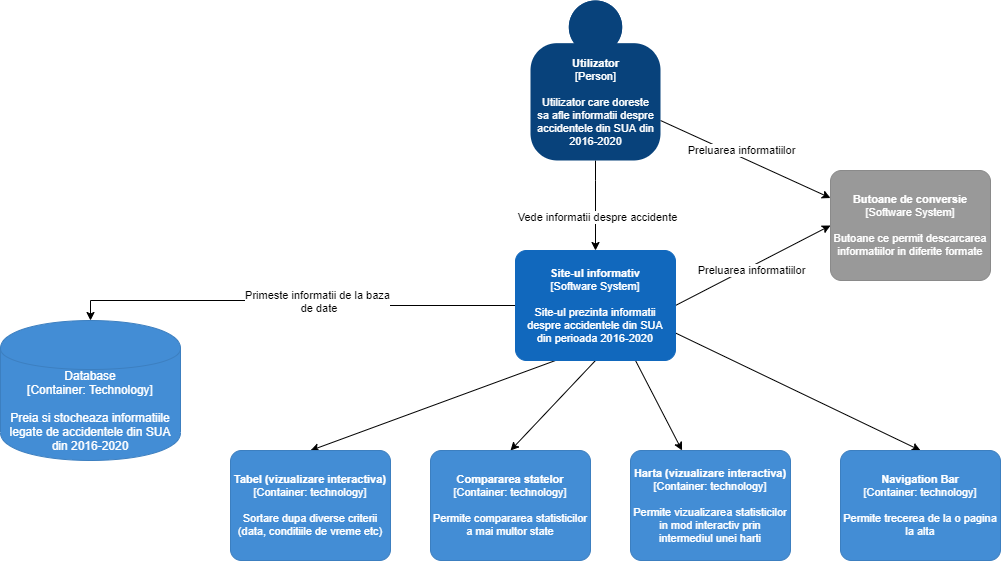

The diagram above was exported from draw.io. Its source (the exported page's mxGraphModel, read from the mxfile embedded in the PNG):
<mxGraphModel dx="2059" dy="627" grid="1" gridSize="10" guides="1" tooltips="1" connect="1" arrows="1" fold="1" page="1" pageScale="1" pageWidth="850" pageHeight="1100" math="0" shadow="0">
  <root>
    <mxCell id="0" />
    <mxCell id="1" parent="0" />
    <mxCell id="zUJvR6BRkhaX4eLd-5Zx-6" value="" style="edgeStyle=orthogonalEdgeStyle;rounded=0;orthogonalLoop=1;jettySize=auto;html=1;fontSize=11;" edge="1" parent="1" source="zUJvR6BRkhaX4eLd-5Zx-1" target="zUJvR6BRkhaX4eLd-5Zx-4">
      <mxGeometry relative="1" as="geometry">
        <Array as="points">
          <mxPoint x="385" y="210" />
          <mxPoint x="385" y="210" />
        </Array>
      </mxGeometry>
    </mxCell>
    <mxCell id="zUJvR6BRkhaX4eLd-5Zx-7" value="Vede informatii despre accidente" style="edgeLabel;html=1;align=center;verticalAlign=middle;resizable=0;points=[];fontSize=11;" vertex="1" connectable="0" parent="zUJvR6BRkhaX4eLd-5Zx-6">
      <mxGeometry x="0.2469" y="1" relative="1" as="geometry">
        <mxPoint as="offset" />
      </mxGeometry>
    </mxCell>
    <mxCell id="zUJvR6BRkhaX4eLd-5Zx-12" style="edgeStyle=none;rounded=0;orthogonalLoop=1;jettySize=auto;html=1;exitX=1;exitY=0.75;exitDx=0;exitDy=0;exitPerimeter=0;entryX=0;entryY=0.25;entryDx=0;entryDy=0;entryPerimeter=0;fontSize=11;" edge="1" parent="1" source="zUJvR6BRkhaX4eLd-5Zx-1" target="zUJvR6BRkhaX4eLd-5Zx-10">
      <mxGeometry relative="1" as="geometry" />
    </mxCell>
    <mxCell id="zUJvR6BRkhaX4eLd-5Zx-13" value="Preluarea informatiilor" style="edgeLabel;html=1;align=center;verticalAlign=middle;resizable=0;points=[];fontSize=11;" vertex="1" connectable="0" parent="zUJvR6BRkhaX4eLd-5Zx-12">
      <mxGeometry x="-0.2031" y="2" relative="1" as="geometry">
        <mxPoint x="12" y="1" as="offset" />
      </mxGeometry>
    </mxCell>
    <object placeholders="1" c4Name="Utilizator" c4Type="Person" c4Description="Utilizator care doreste&#10;sa afle informatii despre&#10;accidentele din SUA din&#10;2016-2020" label="&lt;b style=&quot;font-size: 11px;&quot;&gt;%c4Name%&lt;/b&gt;&lt;div style=&quot;font-size: 11px;&quot;&gt;[%c4Type%]&lt;/div&gt;&lt;br style=&quot;font-size: 11px;&quot;&gt;&lt;div style=&quot;font-size: 11px;&quot;&gt;%c4Description%&lt;/div&gt;" id="zUJvR6BRkhaX4eLd-5Zx-1">
      <mxCell style="html=1;dashed=0;whitespace=wrap;fillColor=#08427b;strokeColor=none;fontColor=#ffffff;shape=mxgraph.c4.person;align=center;metaEdit=1;points=[[0.5,0,0],[1,0.5,0],[1,0.75,0],[0.75,1,0],[0.5,1,0],[0.25,1,0],[0,0.75,0],[0,0.5,0]];metaData={&quot;c4Type&quot;:{&quot;editable&quot;:false}};fontSize=11;labelPosition=center;verticalLabelPosition=middle;verticalAlign=middle;" vertex="1" parent="1">
        <mxGeometry x="320" y="30" width="130" height="160" as="geometry" />
      </mxCell>
    </object>
    <mxCell id="zUJvR6BRkhaX4eLd-5Zx-8" style="edgeStyle=orthogonalEdgeStyle;rounded=0;orthogonalLoop=1;jettySize=auto;html=1;exitX=0;exitY=0.5;exitDx=0;exitDy=0;exitPerimeter=0;entryX=0.5;entryY=0;entryDx=0;entryDy=0;entryPerimeter=0;fontSize=11;" edge="1" parent="1" source="zUJvR6BRkhaX4eLd-5Zx-4" target="zUJvR6BRkhaX4eLd-5Zx-5">
      <mxGeometry relative="1" as="geometry" />
    </mxCell>
    <mxCell id="zUJvR6BRkhaX4eLd-5Zx-9" value="Primeste informatii de la baza&lt;br&gt;&amp;nbsp;de date" style="edgeLabel;html=1;align=center;verticalAlign=middle;resizable=0;points=[];fontSize=11;" vertex="1" connectable="0" parent="zUJvR6BRkhaX4eLd-5Zx-8">
      <mxGeometry x="-0.0074" y="-1" relative="1" as="geometry">
        <mxPoint x="19" y="1" as="offset" />
      </mxGeometry>
    </mxCell>
    <mxCell id="zUJvR6BRkhaX4eLd-5Zx-11" style="rounded=0;orthogonalLoop=1;jettySize=auto;html=1;exitX=1;exitY=0.5;exitDx=0;exitDy=0;exitPerimeter=0;entryX=0;entryY=0.5;entryDx=0;entryDy=0;entryPerimeter=0;fontSize=11;" edge="1" parent="1" source="zUJvR6BRkhaX4eLd-5Zx-4" target="zUJvR6BRkhaX4eLd-5Zx-10">
      <mxGeometry relative="1" as="geometry" />
    </mxCell>
    <mxCell id="zUJvR6BRkhaX4eLd-5Zx-14" value="Preluarea informatiilor" style="edgeLabel;html=1;align=center;verticalAlign=middle;resizable=0;points=[];fontSize=11;" vertex="1" connectable="0" parent="zUJvR6BRkhaX4eLd-5Zx-11">
      <mxGeometry x="-0.3276" relative="1" as="geometry">
        <mxPoint x="23" y="-8" as="offset" />
      </mxGeometry>
    </mxCell>
    <mxCell id="zUJvR6BRkhaX4eLd-5Zx-17" style="edgeStyle=none;rounded=0;orthogonalLoop=1;jettySize=auto;html=1;exitX=0.25;exitY=1;exitDx=0;exitDy=0;exitPerimeter=0;entryX=0.5;entryY=0;entryDx=0;entryDy=0;entryPerimeter=0;fontSize=11;" edge="1" parent="1" source="zUJvR6BRkhaX4eLd-5Zx-4" target="zUJvR6BRkhaX4eLd-5Zx-16">
      <mxGeometry relative="1" as="geometry" />
    </mxCell>
    <mxCell id="zUJvR6BRkhaX4eLd-5Zx-19" style="edgeStyle=none;rounded=0;orthogonalLoop=1;jettySize=auto;html=1;exitX=0.5;exitY=1;exitDx=0;exitDy=0;exitPerimeter=0;entryX=0.5;entryY=0;entryDx=0;entryDy=0;entryPerimeter=0;fontSize=11;" edge="1" parent="1" source="zUJvR6BRkhaX4eLd-5Zx-4" target="zUJvR6BRkhaX4eLd-5Zx-18">
      <mxGeometry relative="1" as="geometry" />
    </mxCell>
    <mxCell id="zUJvR6BRkhaX4eLd-5Zx-20" style="edgeStyle=none;rounded=0;orthogonalLoop=1;jettySize=auto;html=1;exitX=0.75;exitY=1;exitDx=0;exitDy=0;exitPerimeter=0;fontSize=11;" edge="1" parent="1" source="zUJvR6BRkhaX4eLd-5Zx-4" target="zUJvR6BRkhaX4eLd-5Zx-21">
      <mxGeometry relative="1" as="geometry">
        <mxPoint x="590" y="490" as="targetPoint" />
      </mxGeometry>
    </mxCell>
    <mxCell id="zUJvR6BRkhaX4eLd-5Zx-23" style="edgeStyle=none;rounded=0;orthogonalLoop=1;jettySize=auto;html=1;exitX=1;exitY=0.75;exitDx=0;exitDy=0;exitPerimeter=0;entryX=0.5;entryY=0;entryDx=0;entryDy=0;entryPerimeter=0;fontSize=11;" edge="1" parent="1" source="zUJvR6BRkhaX4eLd-5Zx-4" target="zUJvR6BRkhaX4eLd-5Zx-22">
      <mxGeometry relative="1" as="geometry" />
    </mxCell>
    <object placeholders="1" c4Name="Site-ul informativ" c4Type="Software System" c4Description="Site-ul prezinta informatii&#10;despre accidentele din SUA&#10;din perioada 2016-2020" label="&lt;b&gt;%c4Name%&lt;/b&gt;&lt;div&gt;[%c4Type%]&lt;/div&gt;&lt;br&gt;&lt;div&gt;%c4Description%&lt;/div&gt;" id="zUJvR6BRkhaX4eLd-5Zx-4">
      <mxCell style="rounded=1;whiteSpace=wrap;html=1;labelBackgroundColor=none;fillColor=#1168BD;fontColor=#ffffff;align=center;arcSize=10;strokeColor=#1168BD;metaEdit=1;metaData={&quot;c4Type&quot;:{&quot;editable&quot;:false}};points=[[0.25,0,0],[0.5,0,0],[0.75,0,0],[1,0.25,0],[1,0.5,0],[1,0.75,0],[0.75,1,0],[0.5,1,0],[0.25,1,0],[0,0.75,0],[0,0.5,0],[0,0.25,0]];fontSize=11;" vertex="1" parent="1">
        <mxGeometry x="305" y="280" width="160" height="110.00000000000001" as="geometry" />
      </mxCell>
    </object>
    <object placeholders="1" c4Type="Database" c4Technology="Technology" c4Description="Preia si stocheaza informatiile legate de accidentele din SUA din 2016-2020 " label="%c4Type%&lt;div&gt;[Container:&amp;nbsp;%c4Technology%]&lt;/div&gt;&lt;br&gt;&lt;div&gt;%c4Description%&lt;/div&gt;" id="zUJvR6BRkhaX4eLd-5Zx-5">
      <mxCell style="shape=cylinder;whiteSpace=wrap;html=1;boundedLbl=1;rounded=0;labelBackgroundColor=none;fillColor=#438DD5;fontSize=12;fontColor=#ffffff;align=center;strokeColor=#3C7FC0;metaEdit=1;points=[[0.5,0,0],[1,0.25,0],[1,0.5,0],[1,0.75,0],[0.5,1,0],[0,0.75,0],[0,0.5,0],[0,0.25,0]];metaData={&quot;c4Type&quot;:{&quot;editable&quot;:false}};" vertex="1" parent="1">
        <mxGeometry x="-210" y="350" width="180" height="140" as="geometry" />
      </mxCell>
    </object>
    <object placeholders="1" c4Name="Butoane de conversie" c4Type="Software System" c4Description="Butoane ce permit descarcarea informatiilor in diferite formate" label="&lt;b&gt;%c4Name%&lt;/b&gt;&lt;div&gt;[%c4Type%]&lt;/div&gt;&lt;br&gt;&lt;div&gt;%c4Description%&lt;/div&gt;" id="zUJvR6BRkhaX4eLd-5Zx-10">
      <mxCell style="rounded=1;whiteSpace=wrap;html=1;labelBackgroundColor=none;fillColor=#999999;fontColor=#ffffff;align=center;arcSize=10;strokeColor=#8A8A8A;metaEdit=1;metaData={&quot;c4Type&quot;:{&quot;editable&quot;:false}};points=[[0.25,0,0],[0.5,0,0],[0.75,0,0],[1,0.25,0],[1,0.5,0],[1,0.75,0],[0.75,1,0],[0.5,1,0],[0.25,1,0],[0,0.75,0],[0,0.5,0],[0,0.25,0]];fontSize=11;" vertex="1" parent="1">
        <mxGeometry x="620" y="200" width="160" height="110.00000000000001" as="geometry" />
      </mxCell>
    </object>
    <object placeholders="1" c4Name="Tabel (vizualizare interactiva)" c4Type="Container" c4Technology="technology" c4Description="Sortare dupa diverse criterii (data, conditiile de vreme etc)" label="&lt;b&gt;%c4Name%&lt;/b&gt;&lt;div&gt;[%c4Type%: %c4Technology%]&lt;/div&gt;&lt;br&gt;&lt;div&gt;%c4Description%&lt;/div&gt;" id="zUJvR6BRkhaX4eLd-5Zx-16">
      <mxCell style="rounded=1;whiteSpace=wrap;html=1;labelBackgroundColor=none;fillColor=#438DD5;fontColor=#ffffff;align=center;arcSize=10;strokeColor=#3C7FC0;metaEdit=1;metaData={&quot;c4Type&quot;:{&quot;editable&quot;:false}};points=[[0.25,0,0],[0.5,0,0],[0.75,0,0],[1,0.25,0],[1,0.5,0],[1,0.75,0],[0.75,1,0],[0.5,1,0],[0.25,1,0],[0,0.75,0],[0,0.5,0],[0,0.25,0]];fontSize=11;" vertex="1" parent="1">
        <mxGeometry x="20" y="480" width="160" height="110.00000000000001" as="geometry" />
      </mxCell>
    </object>
    <object placeholders="1" c4Name="Compararea statelor" c4Type="Container" c4Technology="technology" c4Description="Permite compararea statisticilor a mai multor state" label="&lt;b&gt;%c4Name%&lt;/b&gt;&lt;div&gt;[%c4Type%: %c4Technology%]&lt;/div&gt;&lt;br&gt;&lt;div&gt;%c4Description%&lt;/div&gt;" id="zUJvR6BRkhaX4eLd-5Zx-18">
      <mxCell style="rounded=1;whiteSpace=wrap;html=1;labelBackgroundColor=none;fillColor=#438DD5;fontColor=#ffffff;align=center;arcSize=10;strokeColor=#3C7FC0;metaEdit=1;metaData={&quot;c4Type&quot;:{&quot;editable&quot;:false}};points=[[0.25,0,0],[0.5,0,0],[0.75,0,0],[1,0.25,0],[1,0.5,0],[1,0.75,0],[0.75,1,0],[0.5,1,0],[0.25,1,0],[0,0.75,0],[0,0.5,0],[0,0.25,0]];fontSize=11;" vertex="1" parent="1">
        <mxGeometry x="220" y="480" width="160" height="110.00000000000001" as="geometry" />
      </mxCell>
    </object>
    <object placeholders="1" c4Name="Harta (vizualizare interactiva)" c4Type="Container" c4Technology="technology" c4Description="Permite vizualizarea statisticilor in mod interactiv prin intermediul unei harti" label="&lt;b&gt;%c4Name%&lt;/b&gt;&lt;div&gt;[%c4Type%: %c4Technology%]&lt;/div&gt;&lt;br&gt;&lt;div&gt;%c4Description%&lt;/div&gt;" id="zUJvR6BRkhaX4eLd-5Zx-21">
      <mxCell style="rounded=1;whiteSpace=wrap;html=1;labelBackgroundColor=none;fillColor=#438DD5;fontColor=#ffffff;align=center;arcSize=10;strokeColor=#3C7FC0;metaEdit=1;metaData={&quot;c4Type&quot;:{&quot;editable&quot;:false}};points=[[0.25,0,0],[0.5,0,0],[0.75,0,0],[1,0.25,0],[1,0.5,0],[1,0.75,0],[0.75,1,0],[0.5,1,0],[0.25,1,0],[0,0.75,0],[0,0.5,0],[0,0.25,0]];fontSize=11;" vertex="1" parent="1">
        <mxGeometry x="420" y="480" width="160" height="110.00000000000001" as="geometry" />
      </mxCell>
    </object>
    <object placeholders="1" c4Name="Navigation Bar" c4Type="Container" c4Technology="technology" c4Description="Permite trecerea de la o pagina la alta" label="&lt;b&gt;%c4Name%&lt;/b&gt;&lt;div&gt;[%c4Type%: %c4Technology%]&lt;/div&gt;&lt;br&gt;&lt;div&gt;%c4Description%&lt;/div&gt;" id="zUJvR6BRkhaX4eLd-5Zx-22">
      <mxCell style="rounded=1;whiteSpace=wrap;html=1;labelBackgroundColor=none;fillColor=#438DD5;fontColor=#ffffff;align=center;arcSize=10;strokeColor=#3C7FC0;metaEdit=1;metaData={&quot;c4Type&quot;:{&quot;editable&quot;:false}};points=[[0.25,0,0],[0.5,0,0],[0.75,0,0],[1,0.25,0],[1,0.5,0],[1,0.75,0],[0.75,1,0],[0.5,1,0],[0.25,1,0],[0,0.75,0],[0,0.5,0],[0,0.25,0]];fontSize=11;" vertex="1" parent="1">
        <mxGeometry x="630" y="480" width="160" height="110.00000000000001" as="geometry" />
      </mxCell>
    </object>
  </root>
</mxGraphModel>